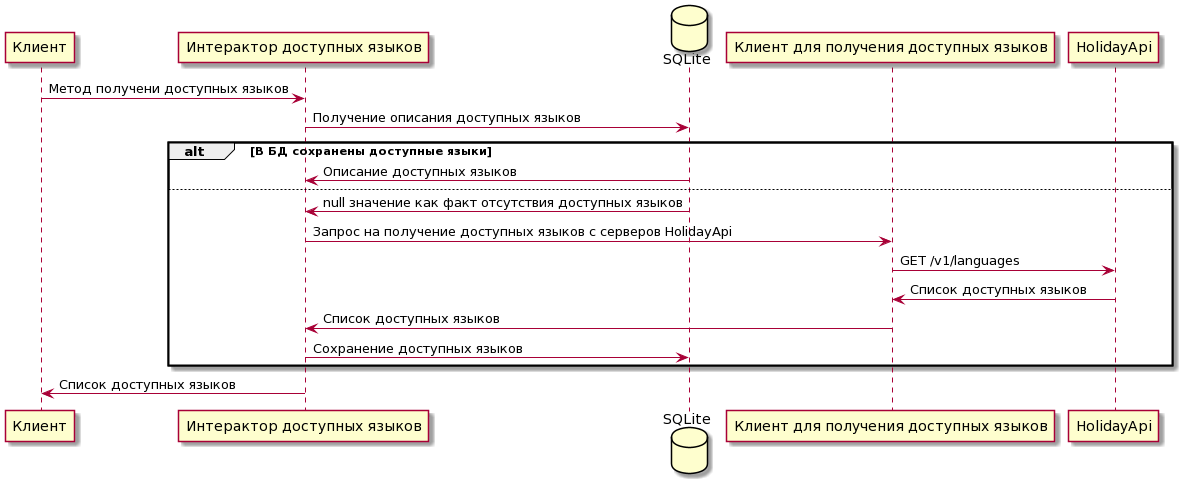

The diagram above was rendered by PlantUML. Its source (embedded in the PNG):
@startuml
participant "Клиент" as  C
participant "Интерактор доступных языков" as  LI
database    SQLite    as DB
participant "Клиент для получения доступных языков" as CLI
participant HolidayApi as SHA
C -> LI : Метод получени доступных языков
LI -> DB : Получение описания доступных языков
alt В БД сохранены доступные языки
  DB -> LI : Описание доступных языков
else
  DB -> LI : null значение как факт отсутствия доступных языков
  LI -> CLI : Запрос на получение доступных языков с серверов HolidayApi
  CLI -> SHA : GET /v1/languages
  SHA -> CLI : Список доступных языков
  CLI -> LI : Список доступных языков
  LI -> DB : Сохранение доступных языков
  end
 LI -> C : Список доступных языков
@enduml